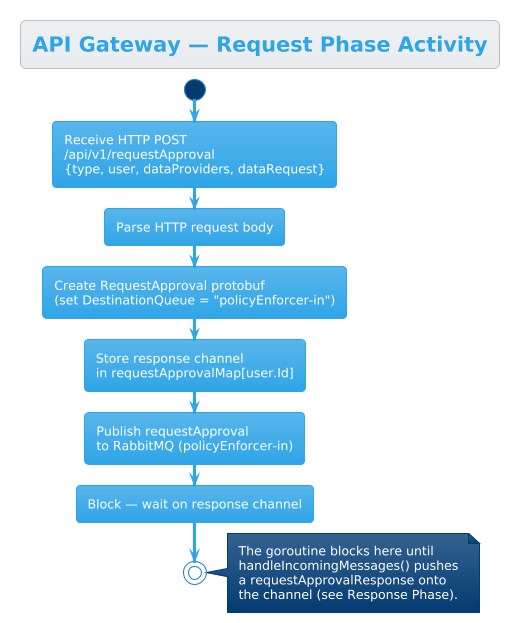

The diagram above was rendered by PlantUML. Its source (embedded in the PNG):
@startuml Activity - API Gateway Request
!theme cerulean

title API Gateway — Request Phase Activity

start

:Receive HTTP POST\n/api/v1/requestApproval\n{type, user, dataProviders, dataRequest};

:Parse HTTP request body;

:Create RequestApproval protobuf\n(set DestinationQueue = "policyEnforcer-in");

:Store response channel\nin requestApprovalMap[user.Id];

:Publish requestApproval\nto RabbitMQ (policyEnforcer-in);

:Block — wait on response channel;

stop

note right
  The goroutine blocks here until
  handleIncomingMessages() pushes
  a requestApprovalResponse onto
  the channel (see Response Phase).
end note

@enduml